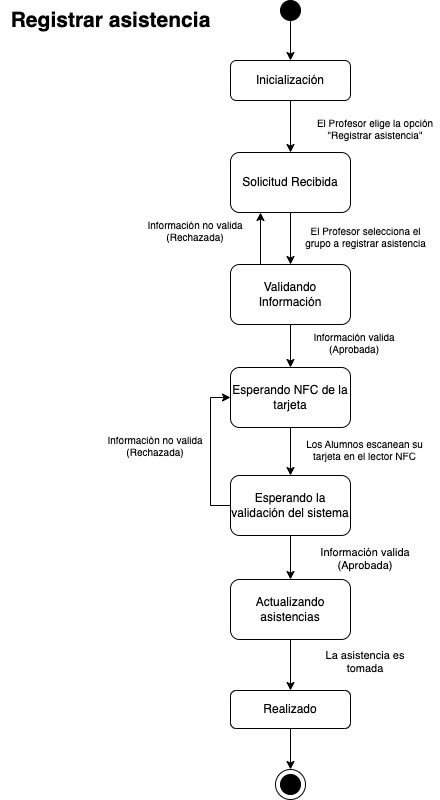

The diagram above was exported from draw.io. Its source (the exported page's mxGraphModel, read from the mxfile embedded in the PNG):
<mxGraphModel dx="936" dy="586" grid="1" gridSize="10" guides="1" tooltips="1" connect="1" arrows="1" fold="1" page="1" pageScale="1" pageWidth="1169" pageHeight="827" math="0" shadow="0">
  <root>
    <mxCell id="0" />
    <mxCell id="1" parent="0" />
    <mxCell id="y82OgEV66uFPziZWA8tG-29" value="" style="ellipse;whiteSpace=wrap;html=1;aspect=fixed;" parent="1" vertex="1">
      <mxGeometry x="295" y="779" width="30" height="30" as="geometry" />
    </mxCell>
    <mxCell id="y82OgEV66uFPziZWA8tG-3" value="Solicitud Recibida" style="rounded=1;whiteSpace=wrap;html=1;" parent="1" vertex="1">
      <mxGeometry x="250" y="162" width="120" height="60" as="geometry" />
    </mxCell>
    <mxCell id="y82OgEV66uFPziZWA8tG-5" value="El Profesor elige la opción &quot;Registrar asistencia&quot;" style="text;whiteSpace=wrap;align=center;fontSize=10;" parent="1" vertex="1">
      <mxGeometry x="329.5" y="120" width="130" height="40" as="geometry" />
    </mxCell>
    <mxCell id="y82OgEV66uFPziZWA8tG-6" value="El Profesor selecciona el grupo a registrar asistencia" style="text;whiteSpace=wrap;align=center;fontSize=10;" parent="1" vertex="1">
      <mxGeometry x="320" y="228" width="131" height="40" as="geometry" />
    </mxCell>
    <mxCell id="y82OgEV66uFPziZWA8tG-7" value="Validando Información" style="rounded=1;whiteSpace=wrap;html=1;" parent="1" vertex="1">
      <mxGeometry x="250" y="274" width="120" height="60" as="geometry" />
    </mxCell>
    <mxCell id="y82OgEV66uFPziZWA8tG-8" value="" style="endArrow=classic;html=1;rounded=0;exitX=0.5;exitY=1;exitDx=0;exitDy=0;entryX=0.5;entryY=0;entryDx=0;entryDy=0;" parent="1" source="y82OgEV66uFPziZWA8tG-3" target="y82OgEV66uFPziZWA8tG-7" edge="1">
      <mxGeometry width="50" height="50" relative="1" as="geometry">
        <mxPoint x="400" y="312" as="sourcePoint" />
        <mxPoint x="450" y="262" as="targetPoint" />
      </mxGeometry>
    </mxCell>
    <mxCell id="y82OgEV66uFPziZWA8tG-9" value="" style="endArrow=classic;html=1;rounded=0;exitX=0.25;exitY=0;exitDx=0;exitDy=0;entryX=0.25;entryY=1;entryDx=0;entryDy=0;" parent="1" source="y82OgEV66uFPziZWA8tG-7" target="y82OgEV66uFPziZWA8tG-3" edge="1">
      <mxGeometry width="50" height="50" relative="1" as="geometry">
        <mxPoint x="320" y="232" as="sourcePoint" />
        <mxPoint x="320" y="302" as="targetPoint" />
      </mxGeometry>
    </mxCell>
    <mxCell id="y82OgEV66uFPziZWA8tG-10" value="Información no valida (Rechazada)" style="text;whiteSpace=wrap;align=center;fontSize=10;" parent="1" vertex="1">
      <mxGeometry x="160" y="222" width="110" height="40" as="geometry" />
    </mxCell>
    <mxCell id="y82OgEV66uFPziZWA8tG-11" value="" style="endArrow=classic;html=1;rounded=0;exitX=0.5;exitY=1;exitDx=0;exitDy=0;entryX=0.5;entryY=0;entryDx=0;entryDy=0;" parent="1" source="y82OgEV66uFPziZWA8tG-7" target="y82OgEV66uFPziZWA8tG-15" edge="1">
      <mxGeometry width="50" height="50" relative="1" as="geometry">
        <mxPoint x="300" y="414" as="sourcePoint" />
        <mxPoint x="310" y="461" as="targetPoint" />
      </mxGeometry>
    </mxCell>
    <mxCell id="y82OgEV66uFPziZWA8tG-14" value="Información valida (Aprobada)" style="text;whiteSpace=wrap;align=center;fontSize=10;" parent="1" vertex="1">
      <mxGeometry x="319" y="334" width="110" height="40" as="geometry" />
    </mxCell>
    <mxCell id="y82OgEV66uFPziZWA8tG-22" style="edgeStyle=orthogonalEdgeStyle;rounded=0;orthogonalLoop=1;jettySize=auto;html=1;exitX=0.5;exitY=1;exitDx=0;exitDy=0;entryX=0.5;entryY=0;entryDx=0;entryDy=0;" parent="1" source="y82OgEV66uFPziZWA8tG-15" target="y82OgEV66uFPziZWA8tG-21" edge="1">
      <mxGeometry relative="1" as="geometry" />
    </mxCell>
    <mxCell id="y82OgEV66uFPziZWA8tG-15" value="Esperando NFC de la tarjeta" style="rounded=1;whiteSpace=wrap;html=1;" parent="1" vertex="1">
      <mxGeometry x="250" y="377" width="120" height="60" as="geometry" />
    </mxCell>
    <mxCell id="y82OgEV66uFPziZWA8tG-20" value="Los Alumnos escanean su tarjeta en el lector NFC" style="text;whiteSpace=wrap;align=center;fontSize=10;" parent="1" vertex="1">
      <mxGeometry x="319" y="441" width="131" height="40" as="geometry" />
    </mxCell>
    <mxCell id="5HWAKJxtwz3WcthbH8_e-2" style="edgeStyle=orthogonalEdgeStyle;rounded=0;orthogonalLoop=1;jettySize=auto;html=1;exitX=0;exitY=0.5;exitDx=0;exitDy=0;entryX=0;entryY=0.5;entryDx=0;entryDy=0;" parent="1" source="y82OgEV66uFPziZWA8tG-21" target="y82OgEV66uFPziZWA8tG-15" edge="1">
      <mxGeometry relative="1" as="geometry" />
    </mxCell>
    <mxCell id="y82OgEV66uFPziZWA8tG-21" value="Esperando la validación del sistema" style="rounded=1;whiteSpace=wrap;html=1;" parent="1" vertex="1">
      <mxGeometry x="250" y="485" width="120" height="60" as="geometry" />
    </mxCell>
    <mxCell id="y82OgEV66uFPziZWA8tG-25" style="edgeStyle=orthogonalEdgeStyle;rounded=0;orthogonalLoop=1;jettySize=auto;html=1;exitX=0.5;exitY=1;exitDx=0;exitDy=0;entryX=0.5;entryY=0;entryDx=0;entryDy=0;" parent="1" source="y82OgEV66uFPziZWA8tG-21" target="y82OgEV66uFPziZWA8tG-27" edge="1">
      <mxGeometry relative="1" as="geometry">
        <mxPoint x="309.64" y="640" as="sourcePoint" />
        <mxPoint x="310" y="690" as="targetPoint" />
      </mxGeometry>
    </mxCell>
    <mxCell id="QBlaeurWhFeT_V8g8BNX-4" style="edgeStyle=orthogonalEdgeStyle;rounded=0;orthogonalLoop=1;jettySize=auto;html=1;exitX=0.5;exitY=1;exitDx=0;exitDy=0;entryX=0.5;entryY=0;entryDx=0;entryDy=0;" parent="1" source="y82OgEV66uFPziZWA8tG-27" target="QBlaeurWhFeT_V8g8BNX-13" edge="1">
      <mxGeometry relative="1" as="geometry">
        <mxPoint x="310" y="675" as="targetPoint" />
      </mxGeometry>
    </mxCell>
    <mxCell id="y82OgEV66uFPziZWA8tG-27" value="Actualizando asistencias" style="rounded=1;whiteSpace=wrap;html=1;" parent="1" vertex="1">
      <mxGeometry x="250" y="589" width="120" height="60" as="geometry" />
    </mxCell>
    <mxCell id="y82OgEV66uFPziZWA8tG-28" value="" style="ellipse;whiteSpace=wrap;html=1;aspect=fixed;strokeColor=default;fillColor=#000000;" parent="1" vertex="1">
      <mxGeometry x="300" y="784" width="20" height="20" as="geometry" />
    </mxCell>
    <mxCell id="QBlaeurWhFeT_V8g8BNX-5" value="Información no valida (Rechazada)" style="text;whiteSpace=wrap;align=center;fontSize=10;" parent="1" vertex="1">
      <mxGeometry x="120" y="437" width="110" height="40" as="geometry" />
    </mxCell>
    <mxCell id="QBlaeurWhFeT_V8g8BNX-6" value="Información valida (Aprobada)" style="text;whiteSpace=wrap;align=center;fontSize=11;" parent="1" vertex="1">
      <mxGeometry x="329.5" y="549" width="110" height="40" as="geometry" />
    </mxCell>
    <mxCell id="QBlaeurWhFeT_V8g8BNX-15" style="edgeStyle=orthogonalEdgeStyle;rounded=0;orthogonalLoop=1;jettySize=auto;html=1;exitX=0.5;exitY=1;exitDx=0;exitDy=0;entryX=0.5;entryY=0;entryDx=0;entryDy=0;" parent="1" source="QBlaeurWhFeT_V8g8BNX-13" target="y82OgEV66uFPziZWA8tG-29" edge="1">
      <mxGeometry relative="1" as="geometry" />
    </mxCell>
    <mxCell id="QBlaeurWhFeT_V8g8BNX-13" value="Realizado" style="rounded=1;whiteSpace=wrap;html=1;" parent="1" vertex="1">
      <mxGeometry x="250" y="700" width="120" height="38" as="geometry" />
    </mxCell>
    <mxCell id="5HWAKJxtwz3WcthbH8_e-3" value="La asistencia es tomada" style="text;whiteSpace=wrap;align=center;fontSize=11;" parent="1" vertex="1">
      <mxGeometry x="329.5" y="652" width="110" height="40" as="geometry" />
    </mxCell>
    <mxCell id="TP0IaxZBY29Cu040CYt4-1" value="" style="ellipse;whiteSpace=wrap;html=1;aspect=fixed;strokeColor=default;fillColor=#000000;" parent="1" vertex="1">
      <mxGeometry x="300" y="10" width="20" height="20" as="geometry" />
    </mxCell>
    <mxCell id="TP0IaxZBY29Cu040CYt4-2" style="edgeStyle=orthogonalEdgeStyle;rounded=0;orthogonalLoop=1;jettySize=auto;html=1;exitX=0.5;exitY=1;exitDx=0;exitDy=0;entryX=0.5;entryY=0;entryDx=0;entryDy=0;" parent="1" source="TP0IaxZBY29Cu040CYt4-1" target="TP0IaxZBY29Cu040CYt4-3" edge="1">
      <mxGeometry relative="1" as="geometry">
        <mxPoint x="290" y="-30" as="sourcePoint" />
      </mxGeometry>
    </mxCell>
    <mxCell id="TP0IaxZBY29Cu040CYt4-5" style="edgeStyle=orthogonalEdgeStyle;rounded=0;orthogonalLoop=1;jettySize=auto;html=1;exitX=0.5;exitY=1;exitDx=0;exitDy=0;entryX=0.5;entryY=0;entryDx=0;entryDy=0;" parent="1" source="TP0IaxZBY29Cu040CYt4-3" target="y82OgEV66uFPziZWA8tG-3" edge="1">
      <mxGeometry relative="1" as="geometry" />
    </mxCell>
    <mxCell id="TP0IaxZBY29Cu040CYt4-3" value="Inicialización" style="rounded=1;whiteSpace=wrap;html=1;" parent="1" vertex="1">
      <mxGeometry x="250" y="70" width="120" height="40" as="geometry" />
    </mxCell>
    <mxCell id="TP0IaxZBY29Cu040CYt4-6" value="Registrar asistencia" style="text;html=1;align=center;verticalAlign=middle;resizable=0;points=[];autosize=1;strokeColor=none;fillColor=none;fontSize=21;fontStyle=1" parent="1" vertex="1">
      <mxGeometry x="20" y="10" width="220" height="40" as="geometry" />
    </mxCell>
  </root>
</mxGraphModel>